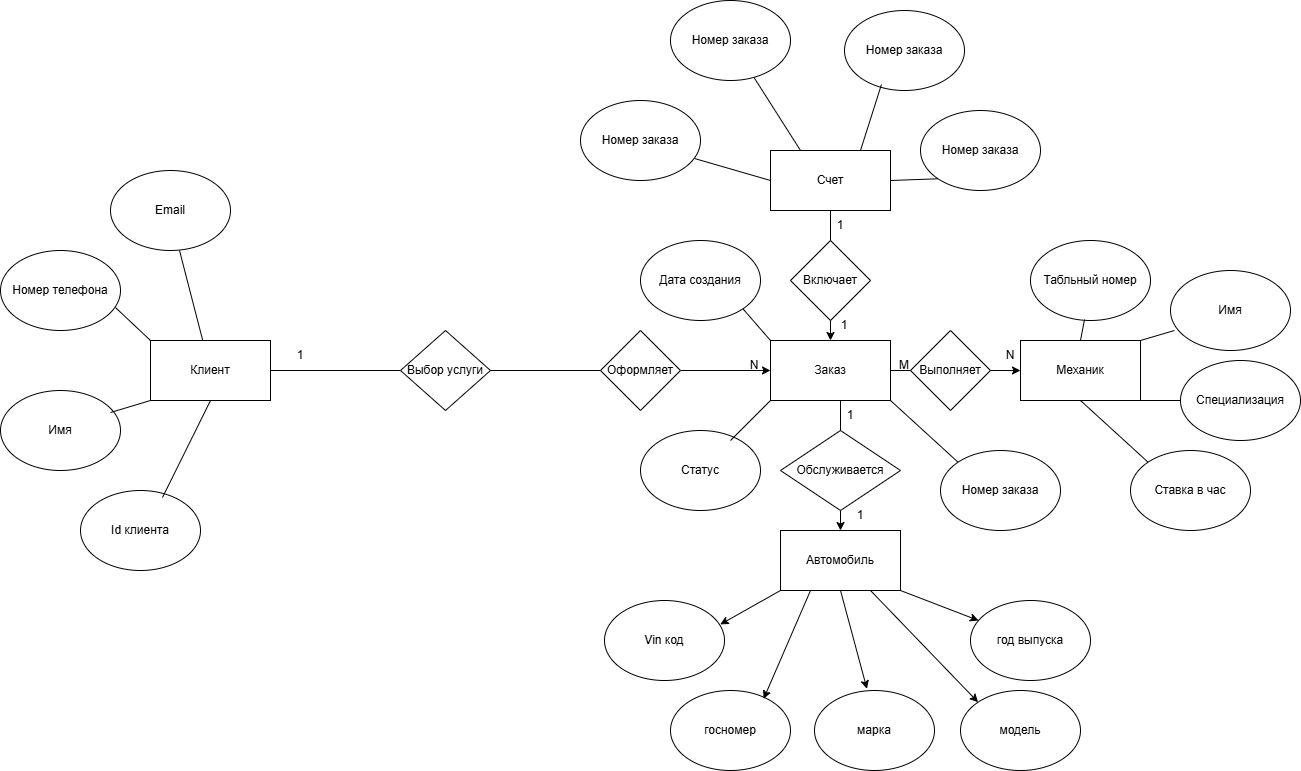

The diagram above was exported from draw.io. Its source (the exported page's mxGraphModel, read from the mxfile embedded in the PNG):
<mxGraphModel dx="2253" dy="2018" grid="1" gridSize="10" guides="1" tooltips="1" connect="1" arrows="1" fold="1" page="1" pageScale="1" pageWidth="827" pageHeight="1169" math="0" shadow="0">
  <root>
    <mxCell id="0" />
    <mxCell id="1" parent="0" />
    <mxCell id="2aNJrOPD4MKQfZT5Cz9W-14" edge="1" parent="1" source="2aNJrOPD4MKQfZT5Cz9W-6" style="edgeStyle=orthogonalEdgeStyle;rounded=0;orthogonalLoop=1;jettySize=auto;html=1;entryX=0;entryY=0.5;entryDx=0;entryDy=0;" target="2aNJrOPD4MKQfZT5Cz9W-2">
      <mxGeometry relative="1" as="geometry" />
    </mxCell>
    <mxCell id="2aNJrOPD4MKQfZT5Cz9W-1" parent="1" style="rounded=0;whiteSpace=wrap;html=1;" value="Клиент" vertex="1">
      <mxGeometry height="60" width="120" x="-280" y="300" as="geometry" />
    </mxCell>
    <mxCell id="2aNJrOPD4MKQfZT5Cz9W-20" edge="1" parent="1" source="2aNJrOPD4MKQfZT5Cz9W-2" style="edgeStyle=orthogonalEdgeStyle;rounded=0;orthogonalLoop=1;jettySize=auto;html=1;entryX=0;entryY=0.5;entryDx=0;entryDy=0;" target="2aNJrOPD4MKQfZT5Cz9W-3">
      <mxGeometry relative="1" as="geometry" />
    </mxCell>
    <mxCell id="2aNJrOPD4MKQfZT5Cz9W-25" edge="1" parent="1" source="2aNJrOPD4MKQfZT5Cz9W-2" style="edgeStyle=orthogonalEdgeStyle;rounded=0;orthogonalLoop=1;jettySize=auto;html=1;" target="2aNJrOPD4MKQfZT5Cz9W-4">
      <mxGeometry relative="1" as="geometry">
        <Array as="points">
          <mxPoint x="410" y="390" />
          <mxPoint x="410" y="390" />
        </Array>
      </mxGeometry>
    </mxCell>
    <mxCell id="_NrN24XEaMxfsUU3H5c3-6" edge="1" parent="1" source="2aNJrOPD4MKQfZT5Cz9W-2" style="rounded=0;orthogonalLoop=1;jettySize=auto;html=1;exitX=0;exitY=0;exitDx=0;exitDy=0;entryX=1;entryY=1;entryDx=0;entryDy=0;endArrow=none;endFill=0;" target="_NrN24XEaMxfsUU3H5c3-2">
      <mxGeometry relative="1" as="geometry" />
    </mxCell>
    <mxCell id="_NrN24XEaMxfsUU3H5c3-7" edge="1" parent="1" source="2aNJrOPD4MKQfZT5Cz9W-2" style="rounded=0;orthogonalLoop=1;jettySize=auto;html=1;exitX=1;exitY=1;exitDx=0;exitDy=0;entryX=0;entryY=0;entryDx=0;entryDy=0;endArrow=none;endFill=0;" target="_NrN24XEaMxfsUU3H5c3-1">
      <mxGeometry relative="1" as="geometry" />
    </mxCell>
    <mxCell id="2aNJrOPD4MKQfZT5Cz9W-2" parent="1" style="rounded=0;whiteSpace=wrap;html=1;" value="Заказ" vertex="1">
      <mxGeometry height="60" width="120" x="340" y="300" as="geometry" />
    </mxCell>
    <mxCell id="qd3aIgfGUUJs7DKQV6ie-12" edge="1" parent="1" source="2aNJrOPD4MKQfZT5Cz9W-3" style="rounded=0;orthogonalLoop=1;jettySize=auto;html=1;exitX=1;exitY=1;exitDx=0;exitDy=0;entryX=0;entryY=0.5;entryDx=0;entryDy=0;endArrow=none;endFill=0;" target="qd3aIgfGUUJs7DKQV6ie-9">
      <mxGeometry relative="1" as="geometry" />
    </mxCell>
    <mxCell id="qd3aIgfGUUJs7DKQV6ie-13" edge="1" parent="1" source="2aNJrOPD4MKQfZT5Cz9W-3" style="rounded=0;orthogonalLoop=1;jettySize=auto;html=1;exitX=0.5;exitY=1;exitDx=0;exitDy=0;entryX=0;entryY=0;entryDx=0;entryDy=0;endArrow=none;endFill=0;" target="qd3aIgfGUUJs7DKQV6ie-8">
      <mxGeometry relative="1" as="geometry" />
    </mxCell>
    <mxCell id="2aNJrOPD4MKQfZT5Cz9W-3" parent="1" style="rounded=0;whiteSpace=wrap;html=1;" value="Механик" vertex="1">
      <mxGeometry height="60" width="120" x="590" y="300" as="geometry" />
    </mxCell>
    <mxCell id="RL3DsV-EJvpFvK57SFE4-4" edge="1" parent="1" source="2aNJrOPD4MKQfZT5Cz9W-4" style="rounded=0;orthogonalLoop=1;jettySize=auto;html=1;exitX=0.75;exitY=1;exitDx=0;exitDy=0;entryX=0;entryY=0;entryDx=0;entryDy=0;" target="qd3aIgfGUUJs7DKQV6ie-21">
      <mxGeometry relative="1" as="geometry" />
    </mxCell>
    <mxCell id="RL3DsV-EJvpFvK57SFE4-5" edge="1" parent="1" source="2aNJrOPD4MKQfZT5Cz9W-4" style="rounded=0;orthogonalLoop=1;jettySize=auto;html=1;exitX=1;exitY=1;exitDx=0;exitDy=0;" target="qd3aIgfGUUJs7DKQV6ie-19">
      <mxGeometry relative="1" as="geometry" />
    </mxCell>
    <mxCell id="2aNJrOPD4MKQfZT5Cz9W-4" parent="1" style="rounded=0;whiteSpace=wrap;html=1;" value="Автомобиль" vertex="1">
      <mxGeometry height="60" width="120" x="350" y="490" as="geometry" />
    </mxCell>
    <mxCell id="2aNJrOPD4MKQfZT5Cz9W-17" edge="1" parent="1" source="2aNJrOPD4MKQfZT5Cz9W-5" style="edgeStyle=orthogonalEdgeStyle;rounded=0;orthogonalLoop=1;jettySize=auto;html=1;entryX=0.5;entryY=0;entryDx=0;entryDy=0;" target="2aNJrOPD4MKQfZT5Cz9W-2">
      <mxGeometry relative="1" as="geometry" />
    </mxCell>
    <mxCell id="qd3aIgfGUUJs7DKQV6ie-2" edge="1" parent="1" source="2aNJrOPD4MKQfZT5Cz9W-5" style="rounded=0;orthogonalLoop=1;jettySize=auto;html=1;exitX=0.25;exitY=0;exitDx=0;exitDy=0;endArrow=none;endFill=0;" target="_NrN24XEaMxfsUU3H5c3-17">
      <mxGeometry relative="1" as="geometry" />
    </mxCell>
    <mxCell id="qd3aIgfGUUJs7DKQV6ie-4" edge="1" parent="1" source="2aNJrOPD4MKQfZT5Cz9W-5" style="rounded=0;orthogonalLoop=1;jettySize=auto;html=1;exitX=1;exitY=0.5;exitDx=0;exitDy=0;entryX=0;entryY=1;entryDx=0;entryDy=0;endArrow=none;endFill=0;" target="_NrN24XEaMxfsUU3H5c3-19">
      <mxGeometry relative="1" as="geometry" />
    </mxCell>
    <mxCell id="2aNJrOPD4MKQfZT5Cz9W-5" parent="1" style="rounded=0;whiteSpace=wrap;html=1;" value="Счет" vertex="1">
      <mxGeometry height="60" width="120" x="340" y="110" as="geometry" />
    </mxCell>
    <mxCell id="2aNJrOPD4MKQfZT5Cz9W-7" parent="1" style="rhombus;whiteSpace=wrap;html=1;" value="Выполняет" vertex="1">
      <mxGeometry height="80" width="80" x="480" y="290" as="geometry" />
    </mxCell>
    <mxCell id="2aNJrOPD4MKQfZT5Cz9W-9" parent="1" style="rhombus;whiteSpace=wrap;html=1;" value="Включает" vertex="1">
      <mxGeometry height="80" width="80" x="360" y="200" as="geometry" />
    </mxCell>
    <mxCell id="2aNJrOPD4MKQfZT5Cz9W-10" parent="1" style="rhombus;whiteSpace=wrap;html=1;" value="Обслуживается" vertex="1">
      <mxGeometry height="80" width="120" x="350" y="390" as="geometry" />
    </mxCell>
    <mxCell id="2aNJrOPD4MKQfZT5Cz9W-15" parent="1" style="text;html=1;whiteSpace=wrap;strokeColor=none;fillColor=none;align=center;verticalAlign=middle;rounded=0;" value="N" vertex="1">
      <mxGeometry height="30" width="60" x="294" y="310" as="geometry" />
    </mxCell>
    <mxCell id="2aNJrOPD4MKQfZT5Cz9W-16" parent="1" style="text;html=1;whiteSpace=wrap;strokeColor=none;fillColor=none;align=center;verticalAlign=middle;rounded=0;" value="1" vertex="1">
      <mxGeometry height="30" width="60" x="-160" y="300" as="geometry" />
    </mxCell>
    <mxCell id="2aNJrOPD4MKQfZT5Cz9W-18" parent="1" style="text;html=1;whiteSpace=wrap;strokeColor=none;fillColor=none;align=center;verticalAlign=middle;rounded=0;" value="1" vertex="1">
      <mxGeometry height="30" width="60" x="380" y="170" as="geometry" />
    </mxCell>
    <mxCell id="2aNJrOPD4MKQfZT5Cz9W-19" parent="1" style="text;html=1;whiteSpace=wrap;strokeColor=none;fillColor=none;align=center;verticalAlign=middle;rounded=0;" value="1" vertex="1">
      <mxGeometry height="30" width="60" x="384" y="270" as="geometry" />
    </mxCell>
    <mxCell id="2aNJrOPD4MKQfZT5Cz9W-21" parent="1" style="text;html=1;whiteSpace=wrap;strokeColor=none;fillColor=none;align=center;verticalAlign=middle;rounded=0;" value="M" vertex="1">
      <mxGeometry height="10" width="10" x="469" y="320" as="geometry" />
    </mxCell>
    <mxCell id="2aNJrOPD4MKQfZT5Cz9W-22" parent="1" style="text;html=1;whiteSpace=wrap;strokeColor=none;fillColor=none;align=center;verticalAlign=middle;rounded=0;" value="N" vertex="1">
      <mxGeometry height="10" width="20" x="570" y="310" as="geometry" />
    </mxCell>
    <mxCell id="2aNJrOPD4MKQfZT5Cz9W-26" parent="1" style="text;html=1;whiteSpace=wrap;strokeColor=none;fillColor=none;align=center;verticalAlign=middle;rounded=0;" value="1" vertex="1">
      <mxGeometry height="30" width="60" x="390" y="360" as="geometry" />
    </mxCell>
    <mxCell id="2aNJrOPD4MKQfZT5Cz9W-27" parent="1" style="text;html=1;whiteSpace=wrap;strokeColor=none;fillColor=none;align=center;verticalAlign=middle;rounded=0;" value="1" vertex="1">
      <mxGeometry height="30" width="60" x="400" y="460" as="geometry" />
    </mxCell>
    <mxCell id="_NrN24XEaMxfsUU3H5c3-1" parent="1" style="ellipse;whiteSpace=wrap;html=1;" value="Номер заказа" vertex="1">
      <mxGeometry height="80" width="120" x="510" y="410" as="geometry" />
    </mxCell>
    <mxCell id="_NrN24XEaMxfsUU3H5c3-2" parent="1" style="ellipse;whiteSpace=wrap;html=1;" value="Дата создания" vertex="1">
      <mxGeometry height="80" width="120" x="210" y="200" as="geometry" />
    </mxCell>
    <mxCell id="_NrN24XEaMxfsUU3H5c3-3" parent="1" style="ellipse;whiteSpace=wrap;html=1;" value="Статус" vertex="1">
      <mxGeometry height="80" width="120" x="210" y="390" as="geometry" />
    </mxCell>
    <mxCell id="_NrN24XEaMxfsUU3H5c3-5" edge="1" parent="1" source="2aNJrOPD4MKQfZT5Cz9W-2" style="rounded=0;orthogonalLoop=1;jettySize=auto;html=1;exitX=0;exitY=1;exitDx=0;exitDy=0;entryX=0.75;entryY=0.125;entryDx=0;entryDy=0;entryPerimeter=0;endArrow=none;endFill=0;" target="_NrN24XEaMxfsUU3H5c3-3">
      <mxGeometry relative="1" as="geometry" />
    </mxCell>
    <mxCell id="_NrN24XEaMxfsUU3H5c3-8" parent="1" style="ellipse;whiteSpace=wrap;html=1;" value="Email" vertex="1">
      <mxGeometry height="80" width="120" x="-320" y="130" as="geometry" />
    </mxCell>
    <mxCell id="_NrN24XEaMxfsUU3H5c3-9" parent="1" style="ellipse;whiteSpace=wrap;html=1;" value="Id клиента" vertex="1">
      <mxGeometry height="80" width="120" x="-350" y="450" as="geometry" />
    </mxCell>
    <mxCell id="_NrN24XEaMxfsUU3H5c3-10" parent="1" style="ellipse;whiteSpace=wrap;html=1;" value="Номер телефона" vertex="1">
      <mxGeometry height="80" width="120" x="-430" y="210" as="geometry" />
    </mxCell>
    <mxCell id="_NrN24XEaMxfsUU3H5c3-11" parent="1" style="ellipse;whiteSpace=wrap;html=1;" value="Имя" vertex="1">
      <mxGeometry height="80" width="120" x="-430" y="350" as="geometry" />
    </mxCell>
    <mxCell id="_NrN24XEaMxfsUU3H5c3-12" edge="1" parent="1" source="2aNJrOPD4MKQfZT5Cz9W-1" style="rounded=0;orthogonalLoop=1;jettySize=auto;html=1;entryX=0.575;entryY=1;entryDx=0;entryDy=0;entryPerimeter=0;endArrow=none;endFill=0;" target="_NrN24XEaMxfsUU3H5c3-8">
      <mxGeometry relative="1" as="geometry" />
    </mxCell>
    <mxCell id="_NrN24XEaMxfsUU3H5c3-13" edge="1" parent="1" source="2aNJrOPD4MKQfZT5Cz9W-1" style="rounded=0;orthogonalLoop=1;jettySize=auto;html=1;exitX=0;exitY=0;exitDx=0;exitDy=0;entryX=0.958;entryY=0.713;entryDx=0;entryDy=0;entryPerimeter=0;endArrow=none;endFill=0;" target="_NrN24XEaMxfsUU3H5c3-10">
      <mxGeometry relative="1" as="geometry" />
    </mxCell>
    <mxCell id="_NrN24XEaMxfsUU3H5c3-14" edge="1" parent="1" source="2aNJrOPD4MKQfZT5Cz9W-1" style="rounded=0;orthogonalLoop=1;jettySize=auto;html=1;exitX=0;exitY=1;exitDx=0;exitDy=0;entryX=0.917;entryY=0.275;entryDx=0;entryDy=0;entryPerimeter=0;endArrow=none;endFill=0;" target="_NrN24XEaMxfsUU3H5c3-11">
      <mxGeometry relative="1" as="geometry" />
    </mxCell>
    <mxCell id="_NrN24XEaMxfsUU3H5c3-15" edge="1" parent="1" source="2aNJrOPD4MKQfZT5Cz9W-1" style="rounded=0;orthogonalLoop=1;jettySize=auto;html=1;exitX=0.5;exitY=1;exitDx=0;exitDy=0;entryX=0.683;entryY=0.088;entryDx=0;entryDy=0;entryPerimeter=0;endArrow=none;endFill=0;" target="_NrN24XEaMxfsUU3H5c3-9">
      <mxGeometry relative="1" as="geometry" />
    </mxCell>
    <mxCell id="_NrN24XEaMxfsUU3H5c3-17" parent="1" style="ellipse;whiteSpace=wrap;html=1;" value="Номер заказа" vertex="1">
      <mxGeometry height="80" width="120" x="240" y="-40" as="geometry" />
    </mxCell>
    <mxCell id="_NrN24XEaMxfsUU3H5c3-18" parent="1" style="ellipse;whiteSpace=wrap;html=1;" value="Номер заказа" vertex="1">
      <mxGeometry height="80" width="120" x="150" y="60" as="geometry" />
    </mxCell>
    <mxCell id="_NrN24XEaMxfsUU3H5c3-19" parent="1" style="ellipse;whiteSpace=wrap;html=1;" value="Номер заказа" vertex="1">
      <mxGeometry height="80" width="120" x="490" y="70" as="geometry" />
    </mxCell>
    <mxCell id="_NrN24XEaMxfsUU3H5c3-20" parent="1" style="ellipse;whiteSpace=wrap;html=1;" value="Номер заказа" vertex="1">
      <mxGeometry height="80" width="120" x="414" y="-30" as="geometry" />
    </mxCell>
    <mxCell id="qd3aIgfGUUJs7DKQV6ie-1" edge="1" parent="1" source="2aNJrOPD4MKQfZT5Cz9W-5" style="rounded=0;orthogonalLoop=1;jettySize=auto;html=1;exitX=0;exitY=0.5;exitDx=0;exitDy=0;entryX=0.95;entryY=0.725;entryDx=0;entryDy=0;entryPerimeter=0;endArrow=none;endFill=0;" target="_NrN24XEaMxfsUU3H5c3-18">
      <mxGeometry relative="1" as="geometry" />
    </mxCell>
    <mxCell id="qd3aIgfGUUJs7DKQV6ie-3" edge="1" parent="1" source="2aNJrOPD4MKQfZT5Cz9W-5" style="rounded=0;orthogonalLoop=1;jettySize=auto;html=1;exitX=0.75;exitY=0;exitDx=0;exitDy=0;entryX=0.308;entryY=0.925;entryDx=0;entryDy=0;entryPerimeter=0;endArrow=none;endFill=0;" target="_NrN24XEaMxfsUU3H5c3-20">
      <mxGeometry relative="1" as="geometry" />
    </mxCell>
    <mxCell id="qd3aIgfGUUJs7DKQV6ie-5" parent="1" style="ellipse;whiteSpace=wrap;html=1;" value="Табльный номер" vertex="1">
      <mxGeometry height="80" width="120" x="600" y="200" as="geometry" />
    </mxCell>
    <mxCell id="qd3aIgfGUUJs7DKQV6ie-7" parent="1" style="ellipse;whiteSpace=wrap;html=1;" value="Имя" vertex="1">
      <mxGeometry height="80" width="120" x="740" y="230" as="geometry" />
    </mxCell>
    <mxCell id="qd3aIgfGUUJs7DKQV6ie-8" parent="1" style="ellipse;whiteSpace=wrap;html=1;" value="Ставка в час" vertex="1">
      <mxGeometry height="80" width="120" x="700" y="410" as="geometry" />
    </mxCell>
    <mxCell id="qd3aIgfGUUJs7DKQV6ie-9" parent="1" style="ellipse;whiteSpace=wrap;html=1;" value="Специализация" vertex="1">
      <mxGeometry height="80" width="120" x="750" y="320" as="geometry" />
    </mxCell>
    <mxCell id="qd3aIgfGUUJs7DKQV6ie-10" edge="1" parent="1" source="2aNJrOPD4MKQfZT5Cz9W-3" style="rounded=0;orthogonalLoop=1;jettySize=auto;html=1;exitX=0.5;exitY=0;exitDx=0;exitDy=0;entryX=0.45;entryY=0.988;entryDx=0;entryDy=0;entryPerimeter=0;endArrow=none;endFill=0;" target="qd3aIgfGUUJs7DKQV6ie-5">
      <mxGeometry relative="1" as="geometry" />
    </mxCell>
    <mxCell id="qd3aIgfGUUJs7DKQV6ie-11" edge="1" parent="1" source="2aNJrOPD4MKQfZT5Cz9W-3" style="rounded=0;orthogonalLoop=1;jettySize=auto;html=1;exitX=1;exitY=0;exitDx=0;exitDy=0;entryX=0.033;entryY=0.75;entryDx=0;entryDy=0;entryPerimeter=0;endArrow=none;endFill=0;" target="qd3aIgfGUUJs7DKQV6ie-7">
      <mxGeometry relative="1" as="geometry" />
    </mxCell>
    <mxCell id="qd3aIgfGUUJs7DKQV6ie-18" parent="1" style="ellipse;whiteSpace=wrap;html=1;" value="госномер" vertex="1">
      <mxGeometry height="80" width="120" x="240" y="650" as="geometry" />
    </mxCell>
    <mxCell id="qd3aIgfGUUJs7DKQV6ie-19" parent="1" style="ellipse;whiteSpace=wrap;html=1;" value="год выпуска" vertex="1">
      <mxGeometry height="80" width="120" x="540" y="560" as="geometry" />
    </mxCell>
    <mxCell id="qd3aIgfGUUJs7DKQV6ie-20" parent="1" style="ellipse;whiteSpace=wrap;html=1;" value="Vin код" vertex="1">
      <mxGeometry height="80" width="120" x="174" y="560" as="geometry" />
    </mxCell>
    <mxCell id="qd3aIgfGUUJs7DKQV6ie-21" parent="1" style="ellipse;whiteSpace=wrap;html=1;" value="модель" vertex="1">
      <mxGeometry height="80" width="120" x="530" y="650" as="geometry" />
    </mxCell>
    <mxCell id="qd3aIgfGUUJs7DKQV6ie-22" parent="1" style="ellipse;whiteSpace=wrap;html=1;" value="марка" vertex="1">
      <mxGeometry height="80" width="120" x="384" y="650" as="geometry" />
    </mxCell>
    <mxCell id="RL3DsV-EJvpFvK57SFE4-1" edge="1" parent="1" source="2aNJrOPD4MKQfZT5Cz9W-4" style="rounded=0;orthogonalLoop=1;jettySize=auto;html=1;exitX=0;exitY=1;exitDx=0;exitDy=0;entryX=0.965;entryY=0.299;entryDx=0;entryDy=0;entryPerimeter=0;" target="qd3aIgfGUUJs7DKQV6ie-20">
      <mxGeometry relative="1" as="geometry" />
    </mxCell>
    <mxCell id="RL3DsV-EJvpFvK57SFE4-2" edge="1" parent="1" source="2aNJrOPD4MKQfZT5Cz9W-4" style="rounded=0;orthogonalLoop=1;jettySize=auto;html=1;exitX=0.25;exitY=1;exitDx=0;exitDy=0;entryX=0.776;entryY=0.104;entryDx=0;entryDy=0;entryPerimeter=0;" target="qd3aIgfGUUJs7DKQV6ie-18">
      <mxGeometry relative="1" as="geometry" />
    </mxCell>
    <mxCell id="RL3DsV-EJvpFvK57SFE4-3" edge="1" parent="1" source="2aNJrOPD4MKQfZT5Cz9W-4" style="rounded=0;orthogonalLoop=1;jettySize=auto;html=1;exitX=0.5;exitY=1;exitDx=0;exitDy=0;entryX=0.437;entryY=-0.021;entryDx=0;entryDy=0;entryPerimeter=0;" target="qd3aIgfGUUJs7DKQV6ie-22">
      <mxGeometry relative="1" as="geometry" />
    </mxCell>
    <mxCell id="OIbSDXGgxKQ1K6OIY6xL-11" edge="1" parent="1" source="2aNJrOPD4MKQfZT5Cz9W-1" style="edgeStyle=orthogonalEdgeStyle;rounded=0;orthogonalLoop=1;jettySize=auto;html=1;entryX=0;entryY=0.5;entryDx=0;entryDy=0;endArrow=none;endFill=0;" target="OIbSDXGgxKQ1K6OIY6xL-10" value="">
      <mxGeometry relative="1" as="geometry">
        <mxPoint x="-160" y="330" as="sourcePoint" />
        <mxPoint x="340" y="330" as="targetPoint" />
      </mxGeometry>
    </mxCell>
    <mxCell id="OIbSDXGgxKQ1K6OIY6xL-10" parent="1" style="rhombus;whiteSpace=wrap;html=1;" value="Выбор услуги" vertex="1">
      <mxGeometry height="80" width="90" x="-30" y="290" as="geometry" />
    </mxCell>
    <mxCell id="OIbSDXGgxKQ1K6OIY6xL-12" edge="1" parent="1" source="OIbSDXGgxKQ1K6OIY6xL-10" style="edgeStyle=orthogonalEdgeStyle;rounded=0;orthogonalLoop=1;jettySize=auto;html=1;entryX=0;entryY=0.5;entryDx=0;entryDy=0;endArrow=none;endFill=0;" target="2aNJrOPD4MKQfZT5Cz9W-6" value="">
      <mxGeometry relative="1" as="geometry">
        <Array as="points">
          <mxPoint x="170" y="330" />
        </Array>
        <mxPoint x="10" y="330" as="sourcePoint" />
        <mxPoint x="340" y="330" as="targetPoint" />
      </mxGeometry>
    </mxCell>
    <mxCell id="2aNJrOPD4MKQfZT5Cz9W-6" parent="1" style="rhombus;whiteSpace=wrap;html=1;" value="Оформляет" vertex="1">
      <mxGeometry height="80" width="80" x="170" y="290" as="geometry" />
    </mxCell>
  </root>
</mxGraphModel>